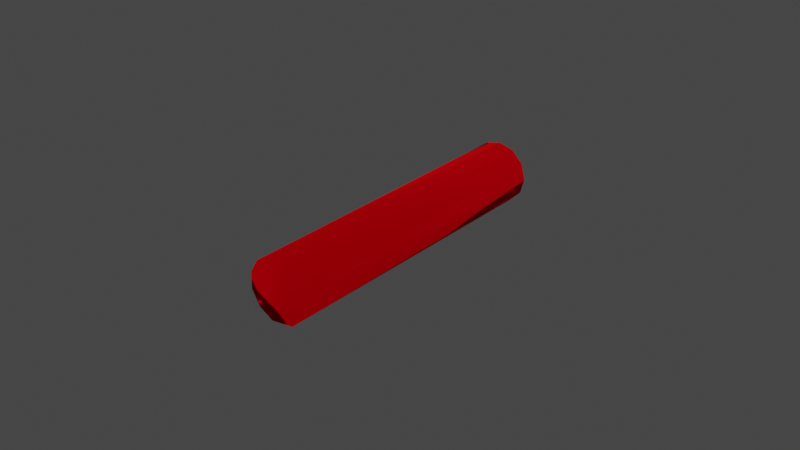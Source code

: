 # Source: untitled.blend  (saved by Blender 3.6.13; exported with 4.5.12 LTS)
import bpy
from mathutils import Matrix  # noqa: F401  (used for matrix-valued properties, if any)

bpy.ops.wm.read_factory_settings(use_empty=True)
scene = bpy.context.scene
scene.name = 'Scene'

# ---- collections
col_collection = bpy.data.collections.new('Collection'); scene.collection.children.link(col_collection)

# ---- materials (node trees are filled in below, after node groups)
mat_red = bpy.data.materials.new('red')
mat_red.use_transparent_shadow = False
mat_red.diffuse_color = (1.0, 0.0, 0.0, 1.0)
mat_red.roughness = 0.0
mat_red.metallic = 1.0

# ---- material node trees
mat_red.use_nodes = True; mat_red.node_tree.nodes.clear()
_N = mat_red.node_tree.nodes; _L = mat_red.node_tree.links
n0 = _N.new('ShaderNodeBsdfPrincipled'); n0.name = 'Principled BSDF'; n0.location = (0, 300)
n0.distribution = 'GGX'
n0.subsurface_method = 'RANDOM_WALK_SKIN'
n0.inputs[0].default_value = (1.0, 0.0, 0.005169, 1.0)
n0.inputs[1].default_value = 1.0
n0.inputs[2].default_value = 1.0
n0.inputs[27].default_value = (0.0, 0.0, 0.0, 1.0)
n0.inputs[28].default_value = 1.0
n1 = _N.new('ShaderNodeOutputMaterial'); n1.name = 'Material Output'; n1.location = (280, 300)
_L.new(n0.outputs[0], n1.inputs[0])
n1.is_active_output = True

# ---- world
world_world = bpy.data.worlds.new('World'); scene.world = world_world
world_world.use_nodes = True; world_world.node_tree.nodes.clear()
_N = world_world.node_tree.nodes; _L = world_world.node_tree.links
n0 = _N.new('ShaderNodeOutputWorld'); n0.name = 'World Output'; n0.location = (300, 300)
n1 = _N.new('ShaderNodeBackground'); n1.name = 'Background'; n1.location = (10, 300)
n1.inputs[0].default_value = (0.05088, 0.05088, 0.05088, 1.0)
_L.new(n1.outputs[0], n0.inputs[0])
n0.is_active_output = True
world_world.color = (0.05088, 0.05088, 0.05088)
world_world.use_sun_shadow = False
world_world.sun_shadow_jitter_overblur = 0.0

# ---- meshes
me_foambulleta = bpy.data.meshes.new('foamBulletA')
me_foambulleta.from_pydata([(-5.662e-09, 0.05, 0.01), (0.005, 0.05, 0.00866), (-0.007071, 0.05, -0.007071), (-0.002588, 0.05, -0.009659), (-0.005, 0.05, 0.00866), (-0.007071, -0.05, -0.007071), (0.00866, 0.05, 0.005), (0.007071, -0.05, 0.007071), (-0.009659, 0.05, -0.002588), (-0.009659, -0.05, -0.002588), (0.005, 0.05, -0.00866), (-0.007071, -0.05, 0.007071), (-0.009659, -0.05, 0.002588), (0.00866, -0.05, -0.005), (-0.00866, 0.05, 0.005), (0.009659, -0.05, 0.002588), (0.00866, 0.05, -0.005), (-0.002588, -0.05, -0.009659), (0.005, -0.05, -0.00866), (-0.002588, -0.05, 0.009659), (0.002588, -0.05, 0.009659), (0.01, 0.05, 1.093e-09)], [], [(4, 0, 1), (4, 1, 14), (14, 1, 6), (14, 6, 21), (14, 21, 8), (8, 21, 16), (8, 16, 10), (8, 10, 2), (2, 10, 3), (14, 11, 4), (3, 17, 2), (5, 8, 2), (8, 5, 9), (7, 6, 1), (6, 7, 15), (9, 14, 8), (14, 9, 12), (20, 19, 11), (20, 11, 7), (7, 11, 15), (15, 11, 12), (15, 12, 9), (15, 9, 13), (13, 9, 5), (13, 5, 18), (18, 5, 17), (15, 16, 21), (16, 15, 13), (7, 1, 20), (20, 0, 19), (14, 12, 11), (15, 21, 6), (4, 19, 0), (13, 10, 16), (10, 13, 18), (5, 2, 17), (10, 17, 3), (17, 10, 18), (19, 4, 11), (0, 20, 1)])
me_foambulleta.polygons.foreach_set('use_smooth', [True] * 40)
_k = set([(0, 20), (1, 7), (2, 5), (3, 17), (4, 19), (6, 15), (8, 9), (10, 17), (10, 18), (11, 14), (12, 14), (13, 16), (15, 21)])
me_foambulleta.attributes.new('sharp_edge', 'BOOLEAN', 'EDGE').data.foreach_set('value', [ (min(e.vertices), max(e.vertices)) in _k for e in me_foambulleta.edges])
_uv = me_foambulleta.uv_layers.new(name='UVMap')
_uv.uv.foreach_set('vector', [0.3803, -0.1019, 0.3803, 0.1019, 0.341, 0.1969, 0.341, -0.1969, 0.2784, 0.2784, 0.2784, -0.2784, 0.2784, -0.2784, 0.2784, 0.2784, 0.1969, 0.341, 0.1969, -0.341, 0.1969, 0.341, 0.1019, 0.3803, 0.1019, -0.3803, 0.0, 0.3937, 0.0, -0.3937, 0.0, -0.3937, 0.0, 0.3937, -0.1019, 0.3803, -0.1969, -0.341, -0.1969, 0.341, -0.2784, 0.2784, -0.1969, -0.341, -0.2784, 0.2784, -0.2784, -0.2784, -0.341, -0.1969, -0.3803, 0.1019, -0.3803, -0.1019, 0.05139, -0.9843, -0.05139, 0.9843, -0.05139, -0.9843, 0.05139, -0.9843, -0.05139, 0.9843, -0.05139, -0.9843, 0.05139, 0.9843, -0.05139, -0.9843, 0.05139, -0.9843, -0.05139, -0.9843, 0.05139, 0.9843, -0.05139, 0.9843, 0.05139, 0.9843, -0.05139, -0.9843, 0.05139, -0.9843, -0.05139, -0.9843, 0.05139, 0.9843, -0.05139, 0.9843, 0.05139, 0.9843, -0.05139, -0.9843, 0.05139, -0.9843, -0.05139, -0.9843, 0.05139, 0.9843, -0.05139, 0.9843, -0.3803, 0.1019, -0.3803, -0.1019, -0.341, -0.1969, -0.341, 0.1969, -0.2784, -0.2784, -0.2784, 0.2784, -0.2784, 0.2784, -0.1969, -0.341, -0.1969, 0.341, -0.1969, 0.341, -0.1969, -0.341, -0.1019, -0.3803, -0.1019, 0.3803, -0.1019, -0.3803, 0.0, -0.3937, 0.0, 0.3937, 0.1019, -0.3803, 0.1019, 0.3803, 0.1969, 0.341, 0.1969, -0.341, 0.2784, -0.2784, 0.1969, 0.341, 0.2784, -0.2784, 0.2784, 0.2784, 0.2784, 0.2784, 0.2784, -0.2784, 0.341, -0.1969, 0.05139, 0.9843, -0.05139, -0.9843, 0.05139, -0.9843, -0.05139, -0.9843, 0.05139, 0.9843, -0.05139, 0.9843, -0.05139, 0.9843, 0.05139, -0.9843, 0.05139, 0.9843, -0.05139, 0.9843, 0.05139, -0.9843, 0.05139, 0.9843, -0.05139, -0.9843, 0.05139, 0.9843, -0.05139, 0.9843, 0.05139, 0.9843, -0.05139, -0.9843, 0.05139, -0.9843, 0.05139, -0.9843, -0.05139, 0.9843, -0.05139, -0.9843, 0.05139, 0.9843, -0.05139, -0.9843, 0.05139, -0.9843, -0.05139, -0.9843, 0.05139, 0.9843, -0.05139, 0.9843, -0.05139, 0.9843, 0.05139, -0.9843, 0.05139, 0.9843, 0.05139, -0.9843, -0.05139, 0.9843, -0.05139, -0.9843, -0.05139, 0.9843, 0.05139, -0.9843, 0.05139, 0.9843, -0.05139, 0.9843, 0.05139, -0.9843, 0.05139, 0.9843, 0.05139, -0.9843, -0.05139, 0.9843, -0.05139, -0.9843])
me_foambulleta.materials.append(mat_red)
me_foambulleta.update()
me_foambulleta.normals_split_custom_set([tuple(v) for v in zip(*[iter([-0.4125, 0.554, 0.7231, 0.005437, 0.5264, 0.8502, 0.4138, 0.5705, 0.7094, -0.4125, 0.554, 0.7231, 0.4138, 0.5705, 0.7094, -0.7148, 0.6044, 0.3518, -0.7148, 0.6044, 0.3518, 0.4138, 0.5705, 0.7094, 0.7568, 0.4931, 0.4292, -0.7148, 0.6044, 0.3518, 0.7568, 0.4931, 0.4292, 0.8038, 0.5949, -0.0009283, -0.7148, 0.6044, 0.3518, 0.8038, 0.5949, -0.0009283, -0.7686, 0.6212, -0.1529, -0.7686, 0.6212, -0.1529, 0.8038, 0.5949, -0.0009283, 0.7021, 0.5874, -0.4024, -0.7686, 0.6212, -0.1529, 0.7021, 0.5874, -0.4024, 0.3476, 0.6283, -0.696, -0.7686, 0.6212, -0.1529, 0.3476, 0.6283, -0.696, -0.5654, 0.6005, -0.5654, -0.5654, 0.6005, -0.5654, 0.3476, 0.6283, -0.696, -0.1681, 0.5075, -0.8451, -0.7148, 0.6044, 0.3518, -0.5401, -0.649, 0.5357, -0.4125, 0.554, 0.7231, -0.1681, 0.5075, -0.8451, -0.1563, -0.6169, -0.7713, -0.5654, 0.6005, -0.5654, -0.6065, -0.514, -0.6065, -0.7686, 0.6212, -0.1529, -0.5654, 0.6005, -0.5654, -0.7686, 0.6212, -0.1529, -0.6065, -0.514, -0.6065, -0.7398, -0.6437, -0.1957, 0.6095, -0.4955, 0.6189, 0.7568, 0.4931, 0.4292, 0.4138, 0.5705, 0.7094, 0.7568, 0.4931, 0.4292, 0.6095, -0.4955, 0.6189, 0.782, -0.6038, 0.1549, -0.7398, -0.6437, -0.1957, -0.7148, 0.6044, 0.3518, -0.7686, 0.6212, -0.1529, -0.7148, 0.6044, 0.3518, -0.7398, -0.6437, -0.1957, -0.8285, -0.5131, 0.2242, 0.197, -0.5957, 0.7786, -0.2272, -0.5804, 0.782, -0.5401, -0.649, 0.5357, 0.197, -0.5957, 0.7786, -0.5401, -0.649, 0.5357, 0.6095, -0.4955, 0.6189, 0.6095, -0.4955, 0.6189, -0.5401, -0.649, 0.5357, 0.782, -0.6038, 0.1549, 0.782, -0.6038, 0.1549, -0.5401, -0.649, 0.5357, -0.8285, -0.5131, 0.2242, 0.782, -0.6038, 0.1549, -0.8285, -0.5131, 0.2242, -0.7398, -0.6437, -0.1957, 0.782, -0.6038, 0.1549, -0.7398, -0.6437, -0.1957, 0.7656, -0.5208, -0.3776, 0.7656, -0.5208, -0.3776, -0.7398, -0.6437, -0.1957, -0.6065, -0.514, -0.6065, 0.7656, -0.5208, -0.3776, -0.6065, -0.514, -0.6065, 0.3507, -0.6093, -0.7112, 0.3507, -0.6093, -0.7112, -0.6065, -0.514, -0.6065, -0.1563, -0.6169, -0.7713, 0.782, -0.6038, 0.1549, 0.7021, 0.5874, -0.4024, 0.8038, 0.5949, -0.0009283, 0.7021, 0.5874, -0.4024, 0.782, -0.6038, 0.1549, 0.7656, -0.5208, -0.3776, 0.6095, -0.4955, 0.6189, 0.4138, 0.5705, 0.7094, 0.197, -0.5957, 0.7786, 0.197, -0.5957, 0.7786, 0.005437, 0.5264, 0.8502, -0.2272, -0.5804, 0.782, -0.866, 0.0034, 0.5, -0.8285, -0.5131, 0.2242, -0.5401, -0.649, 0.5357, 0.866, 7.839e-05, 0.5001, 0.8038, 0.5949, -0.0009283, 0.7568, 0.4931, 0.4292, -0.4125, 0.554, 0.7231, -0.2272, -0.5804, 0.782, 0.005437, 0.5264, 0.8502, 0.7656, -0.5208, -0.3776, 0.3476, 0.6283, -0.696, 0.7021, 0.5874, -0.4024, 0.3476, 0.6283, -0.696, 0.7656, -0.5208, -0.3776, 0.3507, -0.6093, -0.7112, -0.6065, -0.514, -0.6065, -0.5654, 0.6005, -0.5654, -0.1563, -0.6169, -0.7713, 0.3476, 0.6283, -0.696, 6.557e-06, -0.002509, -1.0, -0.1681, 0.5075, -0.8451, -0.1563, -0.6169, -0.7713, 0.2588, 0.002508, -0.9659, 0.3507, -0.6093, -0.7112, -0.2272, -0.5804, 0.782, -0.4125, 0.554, 0.7231, -0.5401, -0.649, 0.5357, 0.005437, 0.5264, 0.8502, 0.197, -0.5957, 0.7786, 0.4138, 0.5705, 0.7094])] * 3)])

# ---- objects
ob_foambulleta = bpy.data.objects.new('foamBulletA', me_foambulleta)

# ---- transforms, parenting, visibility, modifiers, constraints
ob_foambulleta.location = (0.0, 0.0, 0.0)
ob_foambulleta.material_slots[0].link = 'OBJECT'; ob_foambulleta.material_slots[0].material = mat_red

# ---- collection membership
col_collection.objects.link(ob_foambulleta)

# ---- scene / render settings (as saved in the file)
scene.frame_start = 1; scene.frame_end = 250; scene.frame_set(1)
scene.render.engine = 'BLENDER_EEVEE_NEXT'
scene.cycles.sampling_pattern = 'TABULATED_SOBOL'
scene.view_settings.view_transform = 'Filmic'
bpy.context.view_layer.update()

# ---- added for rendering (the .blend has no active camera and no usable light): camera, sun
cam_auto = bpy.data.cameras.new('AutoCamera')
cam_auto.lens = 50.0
cam_auto.sensor_width = 36.0
cam_auto.clip_end = 1000.0
ob_auto_camera = bpy.data.objects.new('AutoCamera', cam_auto)
scene.collection.objects.link(ob_auto_camera)
ob_auto_camera.location = (0.185215, -0.222054, 0.148206)
ob_auto_camera.rotation_euler = (1.09748, -7.21219e-08, 0.694738)
scene.camera = ob_auto_camera
light_auto_sun = bpy.data.lights.new('AutoSun', 'SUN')
light_auto_sun.energy = 3.0
light_auto_sun.angle = 0.0523599
ob_auto_sun = bpy.data.objects.new('AutoSun', light_auto_sun)
scene.collection.objects.link(ob_auto_sun)
ob_auto_sun.rotation_euler = (0.872665, 0.174533, 0.523599)
bpy.context.view_layer.update()

